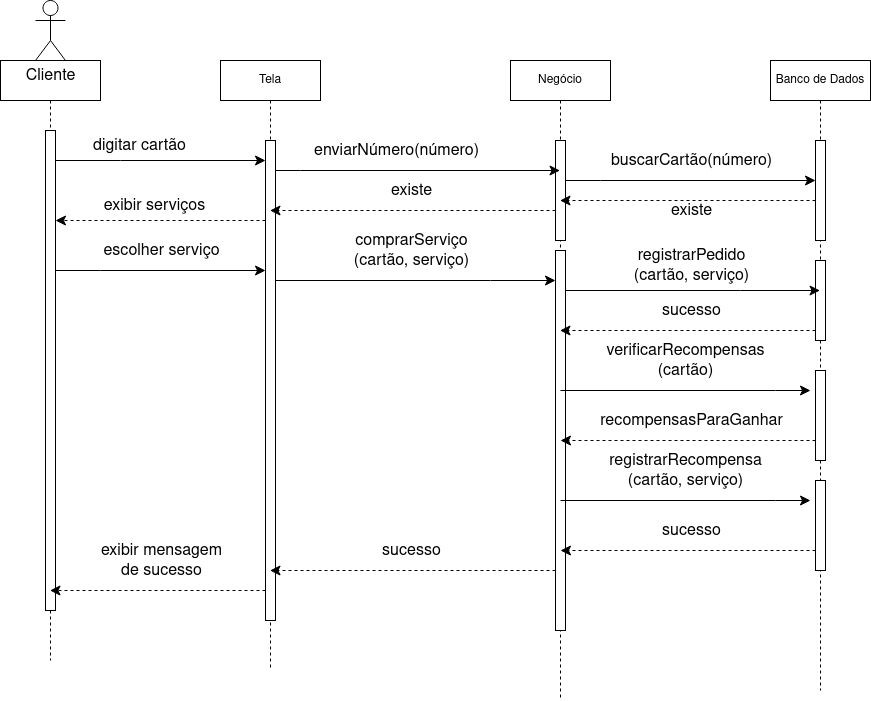

The diagram above was exported from draw.io. Its source (the exported page's mxGraphModel, read from the mxfile embedded in the PNG):
<mxGraphModel dx="1882" dy="936" grid="1" gridSize="10" guides="1" tooltips="1" connect="1" arrows="1" fold="1" page="1" pageScale="1" pageWidth="850" pageHeight="1100" math="0" shadow="0">
  <root>
    <mxCell id="0" />
    <mxCell id="1" parent="0" />
    <mxCell id="aM9ryv3xv72pqoxQDRHE-1" value="" style="shape=umlLifeline;perimeter=lifelinePerimeter;whiteSpace=wrap;html=1;container=0;dropTarget=0;collapsible=0;recursiveResize=0;outlineConnect=0;portConstraint=eastwest;newEdgeStyle={&quot;edgeStyle&quot;:&quot;elbowEdgeStyle&quot;,&quot;elbow&quot;:&quot;vertical&quot;,&quot;curved&quot;:0,&quot;rounded&quot;:0};" parent="1" vertex="1">
      <mxGeometry x="60" y="160" width="100" height="600" as="geometry" />
    </mxCell>
    <mxCell id="aM9ryv3xv72pqoxQDRHE-2" value="" style="html=1;points=[];perimeter=orthogonalPerimeter;outlineConnect=0;targetShapes=umlLifeline;portConstraint=eastwest;newEdgeStyle={&quot;edgeStyle&quot;:&quot;elbowEdgeStyle&quot;,&quot;elbow&quot;:&quot;vertical&quot;,&quot;curved&quot;:0,&quot;rounded&quot;:0};" parent="aM9ryv3xv72pqoxQDRHE-1" vertex="1">
      <mxGeometry x="45" y="70" width="10" height="480" as="geometry" />
    </mxCell>
    <mxCell id="aM9ryv3xv72pqoxQDRHE-5" value="Tela" style="shape=umlLifeline;perimeter=lifelinePerimeter;whiteSpace=wrap;html=1;container=0;dropTarget=0;collapsible=0;recursiveResize=0;outlineConnect=0;portConstraint=eastwest;newEdgeStyle={&quot;edgeStyle&quot;:&quot;elbowEdgeStyle&quot;,&quot;elbow&quot;:&quot;vertical&quot;,&quot;curved&quot;:0,&quot;rounded&quot;:0};" parent="1" vertex="1">
      <mxGeometry x="280" y="160" width="100" height="610" as="geometry" />
    </mxCell>
    <mxCell id="aM9ryv3xv72pqoxQDRHE-6" value="" style="html=1;points=[];perimeter=orthogonalPerimeter;outlineConnect=0;targetShapes=umlLifeline;portConstraint=eastwest;newEdgeStyle={&quot;edgeStyle&quot;:&quot;elbowEdgeStyle&quot;,&quot;elbow&quot;:&quot;vertical&quot;,&quot;curved&quot;:0,&quot;rounded&quot;:0};" parent="aM9ryv3xv72pqoxQDRHE-5" vertex="1">
      <mxGeometry x="45" y="80" width="10" height="480" as="geometry" />
    </mxCell>
    <mxCell id="NhYNLhVU3lUqZsPhOfKG-1" value="Cliente" style="shape=umlActor;verticalLabelPosition=bottom;verticalAlign=top;html=1;outlineConnect=0;fontSize=16;" parent="1" vertex="1">
      <mxGeometry x="95" y="100" width="30" height="60" as="geometry" />
    </mxCell>
    <mxCell id="NhYNLhVU3lUqZsPhOfKG-2" value="" style="edgeStyle=elbowEdgeStyle;curved=0;rounded=0;orthogonalLoop=1;jettySize=auto;html=1;elbow=vertical;fontSize=12;startSize=8;endSize=8;" parent="1" source="aM9ryv3xv72pqoxQDRHE-2" target="aM9ryv3xv72pqoxQDRHE-6" edge="1">
      <mxGeometry relative="1" as="geometry">
        <Array as="points">
          <mxPoint x="180" y="260" />
          <mxPoint x="160" y="270" />
        </Array>
      </mxGeometry>
    </mxCell>
    <mxCell id="NhYNLhVU3lUqZsPhOfKG-3" value="digitar cartão" style="edgeLabel;html=1;align=center;verticalAlign=middle;resizable=0;points=[];fontSize=16;" parent="NhYNLhVU3lUqZsPhOfKG-2" vertex="1" connectable="0">
      <mxGeometry x="-0.3833" y="2" relative="1" as="geometry">
        <mxPoint x="18" y="-13" as="offset" />
      </mxGeometry>
    </mxCell>
    <mxCell id="NhYNLhVU3lUqZsPhOfKG-4" value="Negócio" style="shape=umlLifeline;perimeter=lifelinePerimeter;whiteSpace=wrap;html=1;container=0;dropTarget=0;collapsible=0;recursiveResize=0;outlineConnect=0;portConstraint=eastwest;newEdgeStyle={&quot;edgeStyle&quot;:&quot;elbowEdgeStyle&quot;,&quot;elbow&quot;:&quot;vertical&quot;,&quot;curved&quot;:0,&quot;rounded&quot;:0};" parent="1" vertex="1">
      <mxGeometry x="570" y="160" width="100" height="640" as="geometry" />
    </mxCell>
    <mxCell id="NhYNLhVU3lUqZsPhOfKG-5" value="" style="html=1;points=[];perimeter=orthogonalPerimeter;outlineConnect=0;targetShapes=umlLifeline;portConstraint=eastwest;newEdgeStyle={&quot;edgeStyle&quot;:&quot;elbowEdgeStyle&quot;,&quot;elbow&quot;:&quot;vertical&quot;,&quot;curved&quot;:0,&quot;rounded&quot;:0};" parent="NhYNLhVU3lUqZsPhOfKG-4" vertex="1">
      <mxGeometry x="45" y="80" width="10" height="100" as="geometry" />
    </mxCell>
    <mxCell id="NhYNLhVU3lUqZsPhOfKG-9" value="" style="html=1;points=[];perimeter=orthogonalPerimeter;outlineConnect=0;targetShapes=umlLifeline;portConstraint=eastwest;newEdgeStyle={&quot;edgeStyle&quot;:&quot;elbowEdgeStyle&quot;,&quot;elbow&quot;:&quot;vertical&quot;,&quot;curved&quot;:0,&quot;rounded&quot;:0};" parent="NhYNLhVU3lUqZsPhOfKG-4" vertex="1">
      <mxGeometry x="45" y="190" width="10" height="380" as="geometry" />
    </mxCell>
    <mxCell id="NhYNLhVU3lUqZsPhOfKG-6" value="Banco de Dados" style="shape=umlLifeline;perimeter=lifelinePerimeter;whiteSpace=wrap;html=1;container=0;dropTarget=0;collapsible=0;recursiveResize=0;outlineConnect=0;portConstraint=eastwest;newEdgeStyle={&quot;edgeStyle&quot;:&quot;elbowEdgeStyle&quot;,&quot;elbow&quot;:&quot;vertical&quot;,&quot;curved&quot;:0,&quot;rounded&quot;:0};" parent="1" vertex="1">
      <mxGeometry x="830" y="160" width="100" height="630" as="geometry" />
    </mxCell>
    <mxCell id="NhYNLhVU3lUqZsPhOfKG-7" value="" style="html=1;points=[];perimeter=orthogonalPerimeter;outlineConnect=0;targetShapes=umlLifeline;portConstraint=eastwest;newEdgeStyle={&quot;edgeStyle&quot;:&quot;elbowEdgeStyle&quot;,&quot;elbow&quot;:&quot;vertical&quot;,&quot;curved&quot;:0,&quot;rounded&quot;:0};" parent="NhYNLhVU3lUqZsPhOfKG-6" vertex="1">
      <mxGeometry x="45" y="80" width="10" height="100" as="geometry" />
    </mxCell>
    <mxCell id="NhYNLhVU3lUqZsPhOfKG-8" value="" style="html=1;points=[];perimeter=orthogonalPerimeter;outlineConnect=0;targetShapes=umlLifeline;portConstraint=eastwest;newEdgeStyle={&quot;edgeStyle&quot;:&quot;elbowEdgeStyle&quot;,&quot;elbow&quot;:&quot;vertical&quot;,&quot;curved&quot;:0,&quot;rounded&quot;:0};" parent="NhYNLhVU3lUqZsPhOfKG-6" vertex="1">
      <mxGeometry x="45" y="200" width="10" height="80" as="geometry" />
    </mxCell>
    <mxCell id="JqLvpBsmIk4ZOWAXL_xJ-1" value="" style="html=1;points=[];perimeter=orthogonalPerimeter;outlineConnect=0;targetShapes=umlLifeline;portConstraint=eastwest;newEdgeStyle={&quot;edgeStyle&quot;:&quot;elbowEdgeStyle&quot;,&quot;elbow&quot;:&quot;vertical&quot;,&quot;curved&quot;:0,&quot;rounded&quot;:0};" vertex="1" parent="NhYNLhVU3lUqZsPhOfKG-6">
      <mxGeometry x="45" y="310" width="10" height="90" as="geometry" />
    </mxCell>
    <mxCell id="JqLvpBsmIk4ZOWAXL_xJ-4" value="" style="html=1;points=[];perimeter=orthogonalPerimeter;outlineConnect=0;targetShapes=umlLifeline;portConstraint=eastwest;newEdgeStyle={&quot;edgeStyle&quot;:&quot;elbowEdgeStyle&quot;,&quot;elbow&quot;:&quot;vertical&quot;,&quot;curved&quot;:0,&quot;rounded&quot;:0};" vertex="1" parent="NhYNLhVU3lUqZsPhOfKG-6">
      <mxGeometry x="45" y="420" width="10" height="90" as="geometry" />
    </mxCell>
    <mxCell id="NhYNLhVU3lUqZsPhOfKG-11" value="" style="edgeStyle=elbowEdgeStyle;curved=0;rounded=0;orthogonalLoop=1;jettySize=auto;html=1;elbow=horizontal;fontSize=12;startSize=8;endSize=8;" parent="1" target="NhYNLhVU3lUqZsPhOfKG-4" edge="1">
      <mxGeometry relative="1" as="geometry">
        <mxPoint x="335" y="270" as="sourcePoint" />
        <mxPoint x="505" y="270" as="targetPoint" />
        <Array as="points">
          <mxPoint x="360" y="270" />
          <mxPoint x="310" y="270" />
        </Array>
      </mxGeometry>
    </mxCell>
    <mxCell id="NhYNLhVU3lUqZsPhOfKG-12" value="enviarNúmero(número)" style="edgeLabel;html=1;align=center;verticalAlign=middle;resizable=0;points=[];fontSize=16;" parent="NhYNLhVU3lUqZsPhOfKG-11" vertex="1" connectable="0">
      <mxGeometry x="-0.472" relative="1" as="geometry">
        <mxPoint x="45" y="-20" as="offset" />
      </mxGeometry>
    </mxCell>
    <mxCell id="NhYNLhVU3lUqZsPhOfKG-16" value="" style="edgeStyle=elbowEdgeStyle;curved=0;rounded=0;orthogonalLoop=1;jettySize=auto;html=1;elbow=vertical;fontSize=12;startSize=8;endSize=8;dashed=1;" parent="1" source="NhYNLhVU3lUqZsPhOfKG-7" target="NhYNLhVU3lUqZsPhOfKG-4" edge="1">
      <mxGeometry relative="1" as="geometry">
        <Array as="points">
          <mxPoint x="680" y="300" />
          <mxPoint x="640" y="310" />
        </Array>
      </mxGeometry>
    </mxCell>
    <mxCell id="NhYNLhVU3lUqZsPhOfKG-17" value="existe" style="edgeLabel;html=1;align=center;verticalAlign=middle;resizable=0;points=[];fontSize=16;" parent="NhYNLhVU3lUqZsPhOfKG-16" vertex="1" connectable="0">
      <mxGeometry x="-0.0424" y="-3" relative="1" as="geometry">
        <mxPoint x="-3" y="13" as="offset" />
      </mxGeometry>
    </mxCell>
    <mxCell id="NhYNLhVU3lUqZsPhOfKG-18" value="" style="edgeStyle=elbowEdgeStyle;curved=0;rounded=0;orthogonalLoop=1;jettySize=auto;html=1;elbow=vertical;fontSize=12;startSize=8;endSize=8;" parent="1" source="NhYNLhVU3lUqZsPhOfKG-9" target="NhYNLhVU3lUqZsPhOfKG-6" edge="1">
      <mxGeometry relative="1" as="geometry">
        <Array as="points">
          <mxPoint x="800" y="390" />
        </Array>
      </mxGeometry>
    </mxCell>
    <mxCell id="NhYNLhVU3lUqZsPhOfKG-27" value="&lt;div&gt;registrarPedido&lt;/div&gt;&lt;div&gt;(cartão, serviço)&lt;/div&gt;" style="edgeLabel;html=1;align=center;verticalAlign=middle;resizable=0;points=[];fontSize=16;" parent="NhYNLhVU3lUqZsPhOfKG-18" vertex="1" connectable="0">
      <mxGeometry x="-0.4286" y="1" relative="1" as="geometry">
        <mxPoint x="52" y="-24" as="offset" />
      </mxGeometry>
    </mxCell>
    <mxCell id="NhYNLhVU3lUqZsPhOfKG-19" value="" style="edgeStyle=elbowEdgeStyle;curved=0;rounded=0;orthogonalLoop=1;jettySize=auto;html=1;elbow=vertical;fontSize=12;startSize=8;endSize=8;dashed=1;" parent="1" target="aM9ryv3xv72pqoxQDRHE-5" edge="1">
      <mxGeometry relative="1" as="geometry">
        <mxPoint x="615" y="310" as="sourcePoint" />
        <mxPoint x="490" y="310" as="targetPoint" />
      </mxGeometry>
    </mxCell>
    <mxCell id="NhYNLhVU3lUqZsPhOfKG-20" value="existe" style="edgeLabel;html=1;align=center;verticalAlign=middle;resizable=0;points=[];fontSize=16;" parent="NhYNLhVU3lUqZsPhOfKG-19" vertex="1" connectable="0">
      <mxGeometry x="0.296" y="3" relative="1" as="geometry">
        <mxPoint x="40" y="-23" as="offset" />
      </mxGeometry>
    </mxCell>
    <mxCell id="NhYNLhVU3lUqZsPhOfKG-21" value="" style="edgeStyle=elbowEdgeStyle;curved=0;rounded=0;orthogonalLoop=1;jettySize=auto;html=1;elbow=horizontal;fontSize=12;startSize=8;endSize=8;dashed=1;" parent="1" source="aM9ryv3xv72pqoxQDRHE-6" target="aM9ryv3xv72pqoxQDRHE-2" edge="1">
      <mxGeometry relative="1" as="geometry">
        <Array as="points">
          <mxPoint x="290" y="320" />
          <mxPoint x="180" y="340" />
        </Array>
      </mxGeometry>
    </mxCell>
    <mxCell id="NhYNLhVU3lUqZsPhOfKG-22" value="exibir serviços" style="edgeLabel;html=1;align=center;verticalAlign=middle;resizable=0;points=[];fontSize=16;" parent="NhYNLhVU3lUqZsPhOfKG-21" vertex="1" connectable="0">
      <mxGeometry x="0.2667" y="-1" relative="1" as="geometry">
        <mxPoint x="21" y="-14" as="offset" />
      </mxGeometry>
    </mxCell>
    <mxCell id="NhYNLhVU3lUqZsPhOfKG-23" value="" style="edgeStyle=elbowEdgeStyle;curved=0;rounded=0;orthogonalLoop=1;jettySize=auto;html=1;elbow=vertical;fontSize=12;startSize=8;endSize=8;" parent="1" source="aM9ryv3xv72pqoxQDRHE-2" target="aM9ryv3xv72pqoxQDRHE-6" edge="1">
      <mxGeometry relative="1" as="geometry">
        <Array as="points">
          <mxPoint x="160" y="370" />
        </Array>
      </mxGeometry>
    </mxCell>
    <mxCell id="NhYNLhVU3lUqZsPhOfKG-24" value="escolher serviço" style="edgeLabel;html=1;align=center;verticalAlign=middle;resizable=0;points=[];fontSize=16;" parent="NhYNLhVU3lUqZsPhOfKG-23" vertex="1" connectable="0">
      <mxGeometry y="-2" relative="1" as="geometry">
        <mxPoint y="-22" as="offset" />
      </mxGeometry>
    </mxCell>
    <mxCell id="NhYNLhVU3lUqZsPhOfKG-25" value="" style="edgeStyle=elbowEdgeStyle;curved=0;rounded=0;orthogonalLoop=1;jettySize=auto;html=1;elbow=vertical;fontSize=12;startSize=8;endSize=8;" parent="1" source="aM9ryv3xv72pqoxQDRHE-6" target="NhYNLhVU3lUqZsPhOfKG-9" edge="1">
      <mxGeometry relative="1" as="geometry">
        <Array as="points">
          <mxPoint x="550" y="380" />
          <mxPoint x="470" y="390" />
        </Array>
      </mxGeometry>
    </mxCell>
    <mxCell id="NhYNLhVU3lUqZsPhOfKG-26" value="&lt;div&gt;comprarServiço&lt;/div&gt;&lt;div&gt;(cartão, serviço)&lt;/div&gt;" style="edgeLabel;html=1;align=center;verticalAlign=middle;resizable=0;points=[];fontSize=16;" parent="NhYNLhVU3lUqZsPhOfKG-25" vertex="1" connectable="0">
      <mxGeometry x="-0.28" relative="1" as="geometry">
        <mxPoint x="34" y="-30" as="offset" />
      </mxGeometry>
    </mxCell>
    <mxCell id="NhYNLhVU3lUqZsPhOfKG-28" value="" style="edgeStyle=elbowEdgeStyle;curved=0;rounded=0;orthogonalLoop=1;jettySize=auto;html=1;elbow=vertical;fontSize=12;startSize=8;endSize=8;dashed=1;" parent="1" source="NhYNLhVU3lUqZsPhOfKG-8" target="NhYNLhVU3lUqZsPhOfKG-4" edge="1">
      <mxGeometry relative="1" as="geometry">
        <Array as="points">
          <mxPoint x="800" y="430" />
        </Array>
      </mxGeometry>
    </mxCell>
    <mxCell id="NhYNLhVU3lUqZsPhOfKG-32" value="sucesso" style="edgeLabel;html=1;align=center;verticalAlign=middle;resizable=0;points=[];fontSize=16;" parent="NhYNLhVU3lUqZsPhOfKG-28" vertex="1" connectable="0">
      <mxGeometry x="0.0646" y="4" relative="1" as="geometry">
        <mxPoint x="11" y="-24" as="offset" />
      </mxGeometry>
    </mxCell>
    <mxCell id="NhYNLhVU3lUqZsPhOfKG-29" value="" style="edgeStyle=elbowEdgeStyle;curved=0;rounded=0;orthogonalLoop=1;jettySize=auto;html=1;elbow=vertical;fontSize=12;startSize=8;endSize=8;" parent="1" source="NhYNLhVU3lUqZsPhOfKG-5" target="NhYNLhVU3lUqZsPhOfKG-7" edge="1">
      <mxGeometry relative="1" as="geometry">
        <Array as="points">
          <mxPoint x="660" y="280" />
          <mxPoint x="720" y="260" />
          <mxPoint x="630" y="270" />
        </Array>
      </mxGeometry>
    </mxCell>
    <mxCell id="NhYNLhVU3lUqZsPhOfKG-30" value="buscarCartão(número)" style="edgeLabel;html=1;align=center;verticalAlign=middle;resizable=0;points=[];fontSize=16;" parent="NhYNLhVU3lUqZsPhOfKG-29" vertex="1" connectable="0">
      <mxGeometry x="-0.531" y="2" relative="1" as="geometry">
        <mxPoint x="66" y="-18" as="offset" />
      </mxGeometry>
    </mxCell>
    <mxCell id="NhYNLhVU3lUqZsPhOfKG-31" style="edgeStyle=elbowEdgeStyle;curved=0;rounded=0;orthogonalLoop=1;jettySize=auto;html=1;elbow=vertical;fontSize=12;startSize=8;endSize=8;dashed=1;" parent="1" source="NhYNLhVU3lUqZsPhOfKG-9" target="aM9ryv3xv72pqoxQDRHE-5" edge="1">
      <mxGeometry relative="1" as="geometry">
        <Array as="points">
          <mxPoint x="560" y="670" />
          <mxPoint x="440" y="650" />
          <mxPoint x="420" y="440" />
        </Array>
      </mxGeometry>
    </mxCell>
    <mxCell id="NhYNLhVU3lUqZsPhOfKG-33" value="sucesso" style="edgeLabel;html=1;align=center;verticalAlign=middle;resizable=0;points=[];fontSize=16;" parent="NhYNLhVU3lUqZsPhOfKG-31" vertex="1" connectable="0">
      <mxGeometry x="0.0718" relative="1" as="geometry">
        <mxPoint x="8" y="-20" as="offset" />
      </mxGeometry>
    </mxCell>
    <mxCell id="NhYNLhVU3lUqZsPhOfKG-34" style="edgeStyle=elbowEdgeStyle;curved=0;rounded=0;orthogonalLoop=1;jettySize=auto;html=1;elbow=vertical;fontSize=12;startSize=8;endSize=8;dashed=1;" parent="1" edge="1">
      <mxGeometry relative="1" as="geometry">
        <mxPoint x="325" y="690" as="sourcePoint" />
        <mxPoint x="109.5" y="690" as="targetPoint" />
      </mxGeometry>
    </mxCell>
    <mxCell id="NhYNLhVU3lUqZsPhOfKG-35" value="&lt;div&gt;exibir mensagem&lt;/div&gt;&lt;div&gt;de sucesso&lt;br&gt;&lt;/div&gt;" style="edgeLabel;html=1;align=center;verticalAlign=middle;resizable=0;points=[];fontSize=16;" parent="NhYNLhVU3lUqZsPhOfKG-34" vertex="1" connectable="0">
      <mxGeometry x="0.3364" y="2" relative="1" as="geometry">
        <mxPoint x="39" y="-32" as="offset" />
      </mxGeometry>
    </mxCell>
    <mxCell id="JqLvpBsmIk4ZOWAXL_xJ-2" value="" style="edgeStyle=elbowEdgeStyle;curved=0;rounded=0;orthogonalLoop=1;jettySize=auto;html=1;elbow=vertical;fontSize=12;startSize=8;endSize=8;" edge="1" parent="1">
      <mxGeometry relative="1" as="geometry">
        <Array as="points">
          <mxPoint x="835" y="490" />
          <mxPoint x="755" y="500" />
        </Array>
        <mxPoint x="620" y="490" as="sourcePoint" />
        <mxPoint x="870" y="490" as="targetPoint" />
      </mxGeometry>
    </mxCell>
    <mxCell id="JqLvpBsmIk4ZOWAXL_xJ-3" value="&lt;div&gt;verificarRecompensas&lt;/div&gt;&lt;div&gt;(cartão)&lt;/div&gt;" style="edgeLabel;html=1;align=center;verticalAlign=middle;resizable=0;points=[];fontSize=16;" vertex="1" connectable="0" parent="JqLvpBsmIk4ZOWAXL_xJ-2">
      <mxGeometry x="-0.28" relative="1" as="geometry">
        <mxPoint x="34" y="-30" as="offset" />
      </mxGeometry>
    </mxCell>
    <mxCell id="JqLvpBsmIk4ZOWAXL_xJ-5" value="" style="edgeStyle=elbowEdgeStyle;curved=0;rounded=0;orthogonalLoop=1;jettySize=auto;html=1;elbow=vertical;fontSize=12;startSize=8;endSize=8;dashed=1;" edge="1" parent="1">
      <mxGeometry relative="1" as="geometry">
        <Array as="points">
          <mxPoint x="800" y="540" />
        </Array>
        <mxPoint x="875" y="540" as="sourcePoint" />
        <mxPoint x="620" y="540" as="targetPoint" />
      </mxGeometry>
    </mxCell>
    <mxCell id="JqLvpBsmIk4ZOWAXL_xJ-6" value="recompensasParaGanhar" style="edgeLabel;html=1;align=center;verticalAlign=middle;resizable=0;points=[];fontSize=16;" vertex="1" connectable="0" parent="JqLvpBsmIk4ZOWAXL_xJ-5">
      <mxGeometry x="0.0646" y="4" relative="1" as="geometry">
        <mxPoint x="11" y="-24" as="offset" />
      </mxGeometry>
    </mxCell>
    <mxCell id="JqLvpBsmIk4ZOWAXL_xJ-7" value="" style="edgeStyle=elbowEdgeStyle;curved=0;rounded=0;orthogonalLoop=1;jettySize=auto;html=1;elbow=vertical;fontSize=12;startSize=8;endSize=8;" edge="1" parent="1">
      <mxGeometry relative="1" as="geometry">
        <Array as="points">
          <mxPoint x="835" y="600" />
          <mxPoint x="755" y="610" />
        </Array>
        <mxPoint x="620" y="600" as="sourcePoint" />
        <mxPoint x="870" y="600" as="targetPoint" />
      </mxGeometry>
    </mxCell>
    <mxCell id="JqLvpBsmIk4ZOWAXL_xJ-8" value="&lt;div&gt;registrarRecompensa&lt;/div&gt;&lt;div&gt;(cartão, serviço)&lt;/div&gt;" style="edgeLabel;html=1;align=center;verticalAlign=middle;resizable=0;points=[];fontSize=16;" vertex="1" connectable="0" parent="JqLvpBsmIk4ZOWAXL_xJ-7">
      <mxGeometry x="-0.28" relative="1" as="geometry">
        <mxPoint x="34" y="-30" as="offset" />
      </mxGeometry>
    </mxCell>
    <mxCell id="JqLvpBsmIk4ZOWAXL_xJ-9" value="" style="edgeStyle=elbowEdgeStyle;curved=0;rounded=0;orthogonalLoop=1;jettySize=auto;html=1;elbow=vertical;fontSize=12;startSize=8;endSize=8;dashed=1;" edge="1" parent="1">
      <mxGeometry relative="1" as="geometry">
        <Array as="points">
          <mxPoint x="800" y="650" />
        </Array>
        <mxPoint x="875" y="650" as="sourcePoint" />
        <mxPoint x="620" y="650" as="targetPoint" />
      </mxGeometry>
    </mxCell>
    <mxCell id="JqLvpBsmIk4ZOWAXL_xJ-10" value="sucesso" style="edgeLabel;html=1;align=center;verticalAlign=middle;resizable=0;points=[];fontSize=16;" vertex="1" connectable="0" parent="JqLvpBsmIk4ZOWAXL_xJ-9">
      <mxGeometry x="0.0646" y="4" relative="1" as="geometry">
        <mxPoint x="11" y="-24" as="offset" />
      </mxGeometry>
    </mxCell>
  </root>
</mxGraphModel>